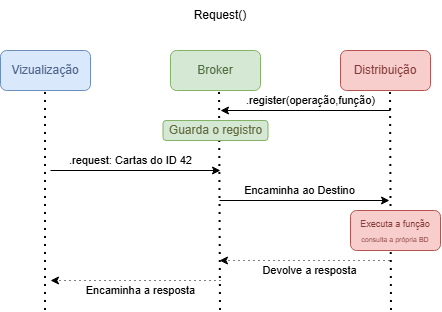

The diagram above was exported from draw.io. Its source (the exported page's mxGraphModel, read from the mxfile embedded in the PNG):
<mxGraphModel dx="817" dy="434" grid="1" gridSize="10" guides="1" tooltips="1" connect="1" arrows="1" fold="1" page="1" pageScale="1" pageWidth="827" pageHeight="1169" math="0" shadow="0">
  <root>
    <mxCell id="0" />
    <mxCell id="1" parent="0" />
    <mxCell id="Px7XXIBI5etizNsQQPhK-1" parent="1" style="rounded=1;whiteSpace=wrap;html=1;roundedPerimeter=1;fillColor=#dae8fc;strokeColor=#6c8ebf;fontColor=light-dark(#4E658A,#EDEDED);" value="Vizualização" vertex="1">
      <mxGeometry height="40" width="90" x="60" y="90" as="geometry" />
    </mxCell>
    <mxCell id="Px7XXIBI5etizNsQQPhK-2" parent="1" style="rounded=1;whiteSpace=wrap;html=1;roundedPerimeter=1;fillColor=#d5e8d4;strokeColor=#82b366;fontColor=light-dark(#4D6B3D,#EDEDED);" value="Broker" vertex="1">
      <mxGeometry height="40" width="90" x="230" y="90" as="geometry" />
    </mxCell>
    <mxCell id="Px7XXIBI5etizNsQQPhK-3" parent="1" style="rounded=1;whiteSpace=wrap;html=1;roundedPerimeter=1;fillColor=#f8cecc;strokeColor=#b85450;fontColor=light-dark(#823B39,#EDEDED);" value="Distribuição" vertex="1">
      <mxGeometry height="40" width="90" x="400" y="90" as="geometry" />
    </mxCell>
    <mxCell id="Px7XXIBI5etizNsQQPhK-4" edge="1" parent="1" style="endArrow=none;dashed=1;html=1;dashPattern=1 3;strokeWidth=2;rounded=0;entryX=0.5;entryY=1;entryDx=0;entryDy=0;" target="Px7XXIBI5etizNsQQPhK-1" value="">
      <mxGeometry height="50" relative="1" width="50" as="geometry">
        <mxPoint x="105" y="350" as="sourcePoint" />
        <mxPoint x="80" y="140" as="targetPoint" />
      </mxGeometry>
    </mxCell>
    <mxCell id="Px7XXIBI5etizNsQQPhK-6" edge="1" parent="1" style="endArrow=none;dashed=1;html=1;dashPattern=1 3;strokeWidth=2;rounded=0;entryX=0.543;entryY=0.979;entryDx=0;entryDy=0;" target="Px7XXIBI5etizNsQQPhK-2" value="">
      <mxGeometry height="50" relative="1" width="50" as="geometry">
        <mxPoint x="280" y="350" as="sourcePoint" />
        <mxPoint x="260" y="190" as="targetPoint" />
      </mxGeometry>
    </mxCell>
    <mxCell id="Px7XXIBI5etizNsQQPhK-7" edge="1" parent="1" style="endArrow=none;dashed=1;html=1;dashPattern=1 3;strokeWidth=2;rounded=0;entryX=0.543;entryY=0.979;entryDx=0;entryDy=0;" value="">
      <mxGeometry height="50" relative="1" width="50" as="geometry">
        <mxPoint x="451" y="350" as="sourcePoint" />
        <mxPoint x="450" y="130" as="targetPoint" />
      </mxGeometry>
    </mxCell>
    <mxCell id="Px7XXIBI5etizNsQQPhK-8" edge="1" parent="1" style="endArrow=classic;html=1;rounded=0;" value=".request: Cartas do ID 42">
      <mxGeometry height="50" relative="1" width="50" x="-0.0588" y="10" as="geometry">
        <mxPoint as="offset" />
        <mxPoint x="110" y="210" as="sourcePoint" />
        <mxPoint x="280" y="210" as="targetPoint" />
      </mxGeometry>
    </mxCell>
    <mxCell id="Px7XXIBI5etizNsQQPhK-9" edge="1" parent="1" style="endArrow=classic;html=1;rounded=0;dashed=1;dashPattern=1 4;" value="Encaminha a resposta">
      <mxGeometry height="50" relative="1" width="50" x="-0.0588" y="10" as="geometry">
        <mxPoint as="offset" />
        <mxPoint x="280" y="320" as="sourcePoint" />
        <mxPoint x="110" y="320" as="targetPoint" />
      </mxGeometry>
    </mxCell>
    <mxCell id="Px7XXIBI5etizNsQQPhK-10" edge="1" parent="1" style="endArrow=classic;html=1;rounded=0;" value="Encaminha ao Destino">
      <mxGeometry height="50" relative="1" width="50" x="-0.0588" y="10" as="geometry">
        <mxPoint as="offset" />
        <mxPoint x="279" y="240" as="sourcePoint" />
        <mxPoint x="449" y="240" as="targetPoint" />
      </mxGeometry>
    </mxCell>
    <mxCell id="Px7XXIBI5etizNsQQPhK-11" parent="1" style="rounded=1;whiteSpace=wrap;html=1;roundedPerimeter=1;fillColor=#f8cecc;strokeColor=#b85450;fontColor=light-dark(#823B39,#EDEDED);" value="&lt;font style=&quot;font-size: 9px;&quot;&gt;Executa a função&lt;/font&gt;&lt;div&gt;&lt;font style=&quot;font-size: 7px;&quot;&gt;consulta a própria BD&lt;/font&gt;&lt;/div&gt;" vertex="1">
      <mxGeometry height="40" width="90" x="410" y="250" as="geometry" />
    </mxCell>
    <mxCell id="Px7XXIBI5etizNsQQPhK-12" edge="1" parent="1" style="endArrow=classic;html=1;rounded=0;dashed=1;dashPattern=1 4;" value="Devolve a resposta">
      <mxGeometry height="50" relative="1" width="50" x="-0.0588" y="10" as="geometry">
        <mxPoint as="offset" />
        <mxPoint x="449" y="300" as="sourcePoint" />
        <mxPoint x="279" y="300" as="targetPoint" />
      </mxGeometry>
    </mxCell>
    <mxCell id="Px7XXIBI5etizNsQQPhK-13" parent="1" style="text;html=1;whiteSpace=wrap;strokeColor=none;fillColor=none;align=center;verticalAlign=middle;rounded=0;" value="Request()" vertex="1">
      <mxGeometry height="30" width="60" x="250" y="40" as="geometry" />
    </mxCell>
    <mxCell id="Px7XXIBI5etizNsQQPhK-15" edge="1" parent="1" style="endArrow=classic;html=1;rounded=0;" value=".register(operação,função)">
      <mxGeometry height="50" relative="1" width="50" x="-0.0588" y="-10" as="geometry">
        <mxPoint as="offset" />
        <mxPoint x="450" y="150" as="sourcePoint" />
        <mxPoint x="280" y="150" as="targetPoint" />
      </mxGeometry>
    </mxCell>
    <mxCell id="Px7XXIBI5etizNsQQPhK-16" parent="1" style="rounded=1;whiteSpace=wrap;html=1;roundedPerimeter=1;fillColor=#d5e8d4;strokeColor=#82b366;fontColor=light-dark(#626b3d, #ededed);" value="Guarda o registro" vertex="1">
      <mxGeometry height="20" width="105" x="222.5" y="160" as="geometry" />
    </mxCell>
  </root>
</mxGraphModel>